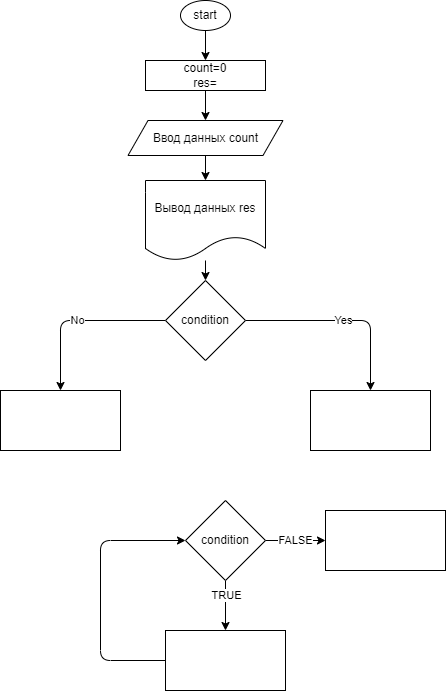

The diagram above was exported from draw.io. Its source (the exported page's mxGraphModel, read from the mxfile embedded in the PNG):
<mxGraphModel dx="1368" dy="246" grid="1" gridSize="10" guides="1" tooltips="1" connect="1" arrows="1" fold="1" page="1" pageScale="1" pageWidth="827" pageHeight="1169" math="0" shadow="0">
  <root>
    <mxCell id="0" />
    <mxCell id="1" parent="0" />
    <mxCell id="4" value="" style="edgeStyle=none;html=1;" edge="1" parent="1" source="2" target="3">
      <mxGeometry relative="1" as="geometry" />
    </mxCell>
    <mxCell id="2" value="start" style="ellipse;whiteSpace=wrap;html=1;" vertex="1" parent="1">
      <mxGeometry x="130" y="20" width="50" height="30" as="geometry" />
    </mxCell>
    <mxCell id="13" value="" style="edgeStyle=none;html=1;" edge="1" parent="1" source="3" target="12">
      <mxGeometry relative="1" as="geometry" />
    </mxCell>
    <mxCell id="3" value="count=0&lt;br&gt;res=" style="whiteSpace=wrap;html=1;" vertex="1" parent="1">
      <mxGeometry x="95" y="80" width="120" height="30" as="geometry" />
    </mxCell>
    <mxCell id="15" value="" style="edgeStyle=none;html=1;" edge="1" parent="1" source="12" target="14">
      <mxGeometry relative="1" as="geometry" />
    </mxCell>
    <mxCell id="12" value="Ввод данных count" style="shape=parallelogram;perimeter=parallelogramPerimeter;whiteSpace=wrap;html=1;fixedSize=1;" vertex="1" parent="1">
      <mxGeometry x="77.5" y="140" width="155" height="35" as="geometry" />
    </mxCell>
    <mxCell id="17" value="" style="edgeStyle=none;html=1;" edge="1" parent="1" source="14" target="16">
      <mxGeometry relative="1" as="geometry" />
    </mxCell>
    <mxCell id="14" value="Вывод данных res" style="shape=document;whiteSpace=wrap;html=1;boundedLbl=1;" vertex="1" parent="1">
      <mxGeometry x="95" y="200" width="120" height="80" as="geometry" />
    </mxCell>
    <mxCell id="19" value="Yes" style="edgeStyle=none;html=1;" edge="1" parent="1" source="16" target="18">
      <mxGeometry relative="1" as="geometry">
        <Array as="points">
          <mxPoint x="320" y="340" />
        </Array>
      </mxGeometry>
    </mxCell>
    <mxCell id="21" value="No" style="edgeStyle=none;html=1;" edge="1" parent="1" source="16" target="20">
      <mxGeometry relative="1" as="geometry">
        <Array as="points">
          <mxPoint x="10" y="340" />
        </Array>
      </mxGeometry>
    </mxCell>
    <mxCell id="16" value="condition" style="rhombus;whiteSpace=wrap;html=1;" vertex="1" parent="1">
      <mxGeometry x="115" y="300" width="80" height="80" as="geometry" />
    </mxCell>
    <mxCell id="18" value="" style="whiteSpace=wrap;html=1;" vertex="1" parent="1">
      <mxGeometry x="260" y="410" width="120" height="60" as="geometry" />
    </mxCell>
    <mxCell id="20" value="" style="whiteSpace=wrap;html=1;" vertex="1" parent="1">
      <mxGeometry x="-50" y="410" width="120" height="60" as="geometry" />
    </mxCell>
    <mxCell id="24" value="" style="edgeStyle=none;html=1;" edge="1" parent="1" source="22" target="23">
      <mxGeometry relative="1" as="geometry" />
    </mxCell>
    <mxCell id="25" value="TRUE" style="edgeLabel;html=1;align=center;verticalAlign=middle;resizable=0;points=[];" vertex="1" connectable="0" parent="24">
      <mxGeometry x="-0.4533" relative="1" as="geometry">
        <mxPoint as="offset" />
      </mxGeometry>
    </mxCell>
    <mxCell id="28" value="FALSE" style="edgeStyle=none;html=1;" edge="1" parent="1" source="22" target="27">
      <mxGeometry relative="1" as="geometry" />
    </mxCell>
    <mxCell id="22" value="condition" style="rhombus;whiteSpace=wrap;html=1;" vertex="1" parent="1">
      <mxGeometry x="135" y="520" width="80" height="80" as="geometry" />
    </mxCell>
    <mxCell id="26" style="edgeStyle=none;html=1;entryX=0;entryY=0.5;entryDx=0;entryDy=0;" edge="1" parent="1" source="23" target="22">
      <mxGeometry relative="1" as="geometry">
        <Array as="points">
          <mxPoint x="50" y="680" />
          <mxPoint x="50" y="560" />
        </Array>
      </mxGeometry>
    </mxCell>
    <mxCell id="23" value="" style="whiteSpace=wrap;html=1;" vertex="1" parent="1">
      <mxGeometry x="115" y="650" width="120" height="60" as="geometry" />
    </mxCell>
    <mxCell id="27" value="" style="whiteSpace=wrap;html=1;" vertex="1" parent="1">
      <mxGeometry x="275" y="530" width="120" height="60" as="geometry" />
    </mxCell>
  </root>
</mxGraphModel>